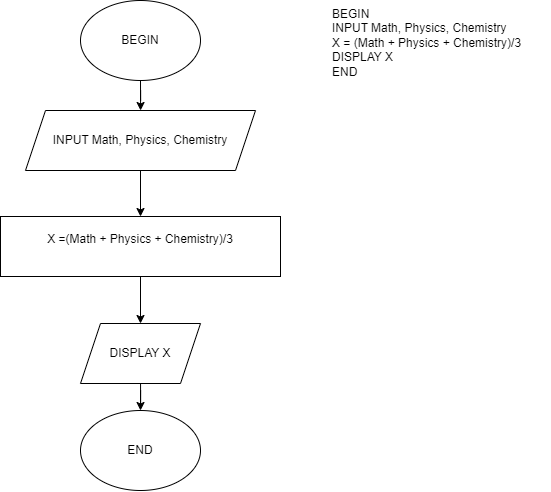

The diagram above was exported from draw.io. Its source (the exported page's mxGraphModel, read from the mxfile embedded in the PNG):
<mxGraphModel dx="1021" dy="567" grid="0" gridSize="10" guides="1" tooltips="1" connect="1" arrows="1" fold="1" page="1" pageScale="1" pageWidth="827" pageHeight="1169" background="none" math="0" shadow="0">
  <root>
    <mxCell id="WIyWlLk6GJQsqaUBKTNV-0" />
    <mxCell id="WIyWlLk6GJQsqaUBKTNV-1" parent="WIyWlLk6GJQsqaUBKTNV-0" />
    <mxCell id="TfrJUXPYaeGgAcmMpOPM-16" value="" style="edgeStyle=orthogonalEdgeStyle;rounded=0;orthogonalLoop=1;jettySize=auto;html=1;" edge="1" parent="WIyWlLk6GJQsqaUBKTNV-1" source="TfrJUXPYaeGgAcmMpOPM-10" target="TfrJUXPYaeGgAcmMpOPM-12">
      <mxGeometry relative="1" as="geometry" />
    </mxCell>
    <mxCell id="TfrJUXPYaeGgAcmMpOPM-10" value="BEGIN" style="ellipse;whiteSpace=wrap;html=1;" vertex="1" parent="WIyWlLk6GJQsqaUBKTNV-1">
      <mxGeometry x="340" y="10" width="120" height="80" as="geometry" />
    </mxCell>
    <mxCell id="TfrJUXPYaeGgAcmMpOPM-11" value="BEGIN&#13;&#10;&#09;INPUT Math, Physics, Chemistry&#13;&#10;&#09;X = (Math + Physics + Chemistry)/3&#13;&#10;&#09;DISPLAY X&#13;&#10;END" style="text;whiteSpace=wrap;html=1;" vertex="1" parent="WIyWlLk6GJQsqaUBKTNV-1">
      <mxGeometry x="590" y="10" width="220" height="120" as="geometry" />
    </mxCell>
    <mxCell id="TfrJUXPYaeGgAcmMpOPM-17" value="" style="edgeStyle=orthogonalEdgeStyle;rounded=0;orthogonalLoop=1;jettySize=auto;html=1;" edge="1" parent="WIyWlLk6GJQsqaUBKTNV-1" source="TfrJUXPYaeGgAcmMpOPM-12" target="TfrJUXPYaeGgAcmMpOPM-13">
      <mxGeometry relative="1" as="geometry" />
    </mxCell>
    <mxCell id="TfrJUXPYaeGgAcmMpOPM-12" value="INPUT Math, Physics, Chemistry" style="shape=parallelogram;perimeter=parallelogramPerimeter;whiteSpace=wrap;html=1;fixedSize=1;" vertex="1" parent="WIyWlLk6GJQsqaUBKTNV-1">
      <mxGeometry x="285" y="120" width="230" height="60" as="geometry" />
    </mxCell>
    <mxCell id="TfrJUXPYaeGgAcmMpOPM-18" value="" style="edgeStyle=orthogonalEdgeStyle;rounded=0;orthogonalLoop=1;jettySize=auto;html=1;" edge="1" parent="WIyWlLk6GJQsqaUBKTNV-1" source="TfrJUXPYaeGgAcmMpOPM-13" target="TfrJUXPYaeGgAcmMpOPM-14">
      <mxGeometry relative="1" as="geometry" />
    </mxCell>
    <mxCell id="TfrJUXPYaeGgAcmMpOPM-13" value="X =(Math + Physics + Chemistry)/3&lt;br&gt;&amp;nbsp;" style="rounded=0;whiteSpace=wrap;html=1;" vertex="1" parent="WIyWlLk6GJQsqaUBKTNV-1">
      <mxGeometry x="260" y="226" width="280" height="60" as="geometry" />
    </mxCell>
    <mxCell id="TfrJUXPYaeGgAcmMpOPM-19" value="" style="edgeStyle=orthogonalEdgeStyle;rounded=0;orthogonalLoop=1;jettySize=auto;html=1;" edge="1" parent="WIyWlLk6GJQsqaUBKTNV-1" source="TfrJUXPYaeGgAcmMpOPM-14" target="TfrJUXPYaeGgAcmMpOPM-15">
      <mxGeometry relative="1" as="geometry" />
    </mxCell>
    <mxCell id="TfrJUXPYaeGgAcmMpOPM-14" value="DISPLAY X" style="shape=parallelogram;perimeter=parallelogramPerimeter;whiteSpace=wrap;html=1;fixedSize=1;" vertex="1" parent="WIyWlLk6GJQsqaUBKTNV-1">
      <mxGeometry x="340" y="333" width="120" height="60" as="geometry" />
    </mxCell>
    <mxCell id="TfrJUXPYaeGgAcmMpOPM-15" value="END" style="ellipse;whiteSpace=wrap;html=1;" vertex="1" parent="WIyWlLk6GJQsqaUBKTNV-1">
      <mxGeometry x="340" y="420" width="120" height="80" as="geometry" />
    </mxCell>
  </root>
</mxGraphModel>